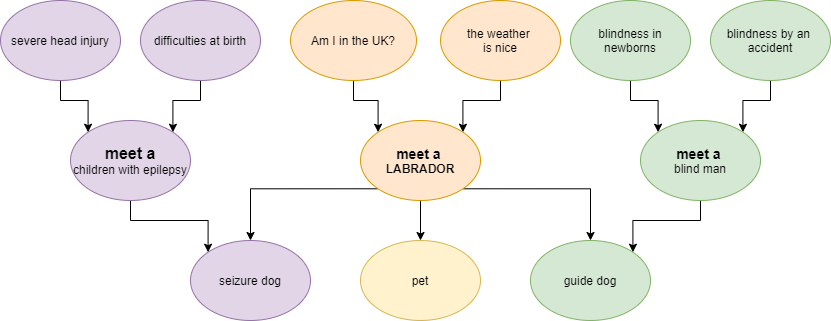

The diagram above was exported from draw.io. Its source (the exported page's mxGraphModel, read from the mxfile embedded in the PNG):
<mxGraphModel dx="1038" dy="548" grid="1" gridSize="10" guides="1" tooltips="1" connect="1" arrows="1" fold="1" page="1" pageScale="1" pageWidth="850" pageHeight="1100" math="0" shadow="0">
  <root>
    <mxCell id="0" />
    <mxCell id="1" parent="0" />
    <mxCell id="2" style="edgeStyle=orthogonalEdgeStyle;rounded=0;orthogonalLoop=1;jettySize=auto;html=1;exitX=0.5;exitY=1;exitDx=0;exitDy=0;entryX=0;entryY=0;entryDx=0;entryDy=0;" edge="1" source="3" target="9" parent="1">
      <mxGeometry relative="1" as="geometry" />
    </mxCell>
    <mxCell id="3" value="Am I in the UK?" style="ellipse;whiteSpace=wrap;html=1;fillColor=#ffe6cc;strokeColor=#d79b00;" vertex="1" parent="1">
      <mxGeometry x="310" y="40" width="126" height="80" as="geometry" />
    </mxCell>
    <mxCell id="4" style="edgeStyle=orthogonalEdgeStyle;rounded=0;orthogonalLoop=1;jettySize=auto;html=1;exitX=0.5;exitY=1;exitDx=0;exitDy=0;entryX=1;entryY=0;entryDx=0;entryDy=0;" edge="1" source="5" target="9" parent="1">
      <mxGeometry relative="1" as="geometry" />
    </mxCell>
    <mxCell id="5" value="the weather &lt;br&gt;is nice" style="ellipse;whiteSpace=wrap;html=1;fillColor=#ffe6cc;strokeColor=#d79b00;" vertex="1" parent="1">
      <mxGeometry x="460" y="40" width="120" height="80" as="geometry" />
    </mxCell>
    <mxCell id="6" style="edgeStyle=orthogonalEdgeStyle;rounded=0;orthogonalLoop=1;jettySize=auto;html=1;exitX=1;exitY=1;exitDx=0;exitDy=0;entryX=0.5;entryY=0;entryDx=0;entryDy=0;" edge="1" source="9" target="10" parent="1">
      <mxGeometry relative="1" as="geometry" />
    </mxCell>
    <mxCell id="7" style="edgeStyle=orthogonalEdgeStyle;rounded=0;orthogonalLoop=1;jettySize=auto;html=1;exitX=0.5;exitY=1;exitDx=0;exitDy=0;entryX=0.5;entryY=0;entryDx=0;entryDy=0;" edge="1" source="9" target="11" parent="1">
      <mxGeometry relative="1" as="geometry" />
    </mxCell>
    <mxCell id="8" style="edgeStyle=orthogonalEdgeStyle;rounded=0;orthogonalLoop=1;jettySize=auto;html=1;exitX=0;exitY=1;exitDx=0;exitDy=0;" edge="1" source="9" target="18" parent="1">
      <mxGeometry relative="1" as="geometry" />
    </mxCell>
    <mxCell id="9" value="&lt;b&gt;&lt;font style=&quot;font-size: 14px&quot;&gt;meet a&lt;/font&gt;&lt;/b&gt; &lt;br&gt;&lt;b&gt;LABRADOR&lt;/b&gt;" style="ellipse;whiteSpace=wrap;html=1;fillColor=#ffe6cc;strokeColor=#d79b00;" vertex="1" parent="1">
      <mxGeometry x="380" y="160" width="120" height="80" as="geometry" />
    </mxCell>
    <mxCell id="10" value="guide dog" style="ellipse;whiteSpace=wrap;html=1;strokeColor=#82b366;fillColor=#d5e8d4;" vertex="1" parent="1">
      <mxGeometry x="550" y="280" width="120" height="80" as="geometry" />
    </mxCell>
    <mxCell id="11" value="pet" style="ellipse;whiteSpace=wrap;html=1;strokeColor=#d6b656;fillColor=#fff2cc;" vertex="1" parent="1">
      <mxGeometry x="380" y="280" width="120" height="80" as="geometry" />
    </mxCell>
    <mxCell id="12" style="edgeStyle=orthogonalEdgeStyle;rounded=0;orthogonalLoop=1;jettySize=auto;html=1;exitX=0.5;exitY=1;exitDx=0;exitDy=0;entryX=0;entryY=0;entryDx=0;entryDy=0;" edge="1" source="13" target="17" parent="1">
      <mxGeometry relative="1" as="geometry" />
    </mxCell>
    <mxCell id="13" value="blindness in newborns" style="ellipse;whiteSpace=wrap;html=1;strokeColor=#82b366;fillColor=#d5e8d4;" vertex="1" parent="1">
      <mxGeometry x="590" y="40" width="120" height="80" as="geometry" />
    </mxCell>
    <mxCell id="14" style="edgeStyle=orthogonalEdgeStyle;rounded=0;orthogonalLoop=1;jettySize=auto;html=1;exitX=0.5;exitY=1;exitDx=0;exitDy=0;entryX=1;entryY=0;entryDx=0;entryDy=0;" edge="1" source="15" target="17" parent="1">
      <mxGeometry relative="1" as="geometry" />
    </mxCell>
    <mxCell id="15" value="blindness by an&amp;nbsp;&lt;br&gt;accident" style="ellipse;whiteSpace=wrap;html=1;strokeColor=#82b366;fillColor=#d5e8d4;" vertex="1" parent="1">
      <mxGeometry x="730" y="40" width="120" height="80" as="geometry" />
    </mxCell>
    <mxCell id="16" style="edgeStyle=orthogonalEdgeStyle;rounded=0;orthogonalLoop=1;jettySize=auto;html=1;exitX=0.5;exitY=1;exitDx=0;exitDy=0;entryX=1;entryY=0;entryDx=0;entryDy=0;" edge="1" source="17" target="10" parent="1">
      <mxGeometry relative="1" as="geometry" />
    </mxCell>
    <mxCell id="17" value="&lt;font style=&quot;font-size: 14px&quot;&gt;&lt;b&gt;meet a&lt;/b&gt;&lt;/font&gt; &lt;br&gt;blind man" style="ellipse;whiteSpace=wrap;html=1;strokeColor=#82b366;fillColor=#d5e8d4;" vertex="1" parent="1">
      <mxGeometry x="660" y="160" width="120" height="80" as="geometry" />
    </mxCell>
    <mxCell id="18" value="seizure dog" style="ellipse;whiteSpace=wrap;html=1;fillColor=#e1d5e7;strokeColor=#9673a6;" vertex="1" parent="1">
      <mxGeometry x="210" y="280" width="120" height="80" as="geometry" />
    </mxCell>
    <mxCell id="19" style="edgeStyle=orthogonalEdgeStyle;rounded=0;orthogonalLoop=1;jettySize=auto;html=1;exitX=0.5;exitY=1;exitDx=0;exitDy=0;entryX=0;entryY=0;entryDx=0;entryDy=0;" edge="1" source="20" target="18" parent="1">
      <mxGeometry relative="1" as="geometry" />
    </mxCell>
    <mxCell id="20" value="&lt;font style=&quot;font-size: 16px&quot;&gt;&lt;b&gt;meet a&lt;/b&gt;&lt;/font&gt;&lt;br&gt;children with epilepsy" style="ellipse;whiteSpace=wrap;html=1;fillColor=#e1d5e7;strokeColor=#9673a6;" vertex="1" parent="1">
      <mxGeometry x="90" y="160" width="120" height="80" as="geometry" />
    </mxCell>
    <mxCell id="21" style="edgeStyle=orthogonalEdgeStyle;rounded=0;orthogonalLoop=1;jettySize=auto;html=1;exitX=0.5;exitY=1;exitDx=0;exitDy=0;entryX=0;entryY=0;entryDx=0;entryDy=0;" edge="1" source="22" target="20" parent="1">
      <mxGeometry relative="1" as="geometry" />
    </mxCell>
    <mxCell id="22" value="severe head injury" style="ellipse;whiteSpace=wrap;html=1;fillColor=#e1d5e7;strokeColor=#9673a6;" vertex="1" parent="1">
      <mxGeometry x="20" y="40" width="120" height="80" as="geometry" />
    </mxCell>
    <mxCell id="23" style="edgeStyle=orthogonalEdgeStyle;rounded=0;orthogonalLoop=1;jettySize=auto;html=1;exitX=0.5;exitY=1;exitDx=0;exitDy=0;entryX=1;entryY=0;entryDx=0;entryDy=0;" edge="1" source="24" target="20" parent="1">
      <mxGeometry relative="1" as="geometry" />
    </mxCell>
    <mxCell id="24" value="difficulties at birth" style="ellipse;whiteSpace=wrap;html=1;fillColor=#e1d5e7;strokeColor=#9673a6;" vertex="1" parent="1">
      <mxGeometry x="160" y="40" width="120" height="80" as="geometry" />
    </mxCell>
  </root>
</mxGraphModel>